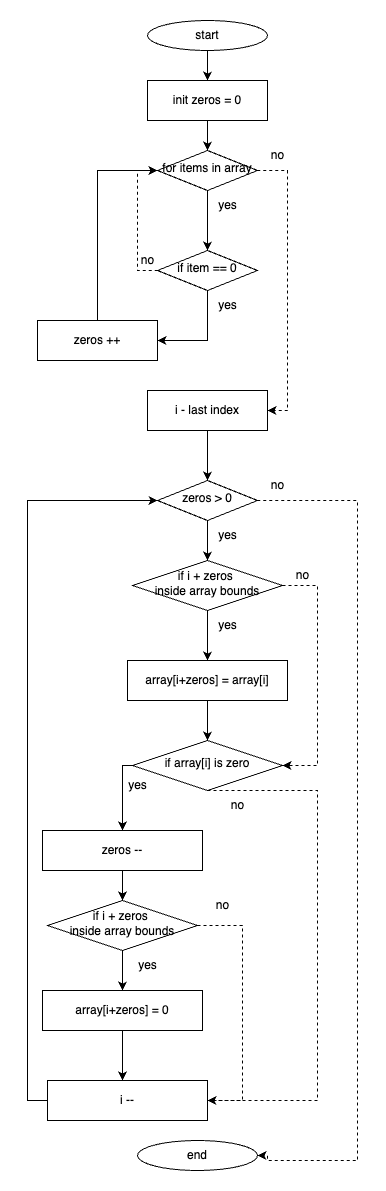

The diagram above was exported from draw.io. Its source (the exported page's mxGraphModel, read from the mxfile embedded in the PNG):
<mxGraphModel dx="1454" dy="2041" grid="1" gridSize="10" guides="1" tooltips="1" connect="1" arrows="1" fold="1" page="1" pageScale="1" pageWidth="827" pageHeight="1169" math="0" shadow="0">
  <root>
    <mxCell id="WIyWlLk6GJQsqaUBKTNV-0" />
    <mxCell id="WIyWlLk6GJQsqaUBKTNV-1" parent="WIyWlLk6GJQsqaUBKTNV-0" />
    <mxCell id="IAB1rMHImz-F8oOmbWUH-19" style="edgeStyle=orthogonalEdgeStyle;rounded=0;orthogonalLoop=1;jettySize=auto;html=1;entryX=0.5;entryY=0;entryDx=0;entryDy=0;" edge="1" parent="WIyWlLk6GJQsqaUBKTNV-1" source="WIyWlLk6GJQsqaUBKTNV-3" target="WIyWlLk6GJQsqaUBKTNV-10">
      <mxGeometry relative="1" as="geometry" />
    </mxCell>
    <mxCell id="WIyWlLk6GJQsqaUBKTNV-3" value="i - last index" style="rounded=0;whiteSpace=wrap;html=1;fontSize=12;glass=0;strokeWidth=1;shadow=0;" parent="WIyWlLk6GJQsqaUBKTNV-1" vertex="1">
      <mxGeometry x="150" y="360" width="120" height="40" as="geometry" />
    </mxCell>
    <mxCell id="IAB1rMHImz-F8oOmbWUH-21" style="edgeStyle=orthogonalEdgeStyle;rounded=0;orthogonalLoop=1;jettySize=auto;html=1;entryX=1;entryY=0.5;entryDx=0;entryDy=0;dashed=1;" edge="1" parent="WIyWlLk6GJQsqaUBKTNV-1" source="WIyWlLk6GJQsqaUBKTNV-10" target="IAB1rMHImz-F8oOmbWUH-20">
      <mxGeometry relative="1" as="geometry">
        <Array as="points">
          <mxPoint x="360" y="470" />
          <mxPoint x="360" y="1130" />
          <mxPoint x="270" y="1130" />
        </Array>
      </mxGeometry>
    </mxCell>
    <mxCell id="IAB1rMHImz-F8oOmbWUH-25" style="edgeStyle=orthogonalEdgeStyle;rounded=0;orthogonalLoop=1;jettySize=auto;html=1;entryX=0.5;entryY=0;entryDx=0;entryDy=0;" edge="1" parent="WIyWlLk6GJQsqaUBKTNV-1" source="WIyWlLk6GJQsqaUBKTNV-10" target="IAB1rMHImz-F8oOmbWUH-24">
      <mxGeometry relative="1" as="geometry" />
    </mxCell>
    <mxCell id="WIyWlLk6GJQsqaUBKTNV-10" value="zeros &amp;gt; 0" style="rhombus;whiteSpace=wrap;html=1;shadow=0;fontFamily=Helvetica;fontSize=12;align=center;strokeWidth=1;spacing=6;spacingTop=-4;" parent="WIyWlLk6GJQsqaUBKTNV-1" vertex="1">
      <mxGeometry x="160" y="450" width="100" height="40" as="geometry" />
    </mxCell>
    <mxCell id="IAB1rMHImz-F8oOmbWUH-4" style="edgeStyle=orthogonalEdgeStyle;rounded=0;orthogonalLoop=1;jettySize=auto;html=1;entryX=0.5;entryY=0;entryDx=0;entryDy=0;" edge="1" parent="WIyWlLk6GJQsqaUBKTNV-1" source="IAB1rMHImz-F8oOmbWUH-0" target="IAB1rMHImz-F8oOmbWUH-2">
      <mxGeometry relative="1" as="geometry" />
    </mxCell>
    <mxCell id="IAB1rMHImz-F8oOmbWUH-0" value="start" style="ellipse;whiteSpace=wrap;html=1;" vertex="1" parent="WIyWlLk6GJQsqaUBKTNV-1">
      <mxGeometry x="150" y="-10" width="120" height="30" as="geometry" />
    </mxCell>
    <mxCell id="IAB1rMHImz-F8oOmbWUH-6" style="edgeStyle=orthogonalEdgeStyle;rounded=0;orthogonalLoop=1;jettySize=auto;html=1;entryX=1;entryY=0.5;entryDx=0;entryDy=0;dashed=1;" edge="1" parent="WIyWlLk6GJQsqaUBKTNV-1" source="IAB1rMHImz-F8oOmbWUH-1" target="WIyWlLk6GJQsqaUBKTNV-3">
      <mxGeometry relative="1" as="geometry">
        <Array as="points">
          <mxPoint x="290" y="140" />
          <mxPoint x="290" y="380" />
        </Array>
      </mxGeometry>
    </mxCell>
    <mxCell id="IAB1rMHImz-F8oOmbWUH-14" style="edgeStyle=orthogonalEdgeStyle;rounded=0;orthogonalLoop=1;jettySize=auto;html=1;entryX=0.5;entryY=0;entryDx=0;entryDy=0;" edge="1" parent="WIyWlLk6GJQsqaUBKTNV-1" source="IAB1rMHImz-F8oOmbWUH-1" target="IAB1rMHImz-F8oOmbWUH-9">
      <mxGeometry relative="1" as="geometry" />
    </mxCell>
    <mxCell id="IAB1rMHImz-F8oOmbWUH-1" value="for items in array" style="rhombus;whiteSpace=wrap;html=1;shadow=0;fontFamily=Helvetica;fontSize=12;align=center;strokeWidth=1;spacing=6;spacingTop=-4;" vertex="1" parent="WIyWlLk6GJQsqaUBKTNV-1">
      <mxGeometry x="160" y="120" width="100" height="40" as="geometry" />
    </mxCell>
    <mxCell id="IAB1rMHImz-F8oOmbWUH-5" style="edgeStyle=orthogonalEdgeStyle;rounded=0;orthogonalLoop=1;jettySize=auto;html=1;entryX=0.5;entryY=0;entryDx=0;entryDy=0;" edge="1" parent="WIyWlLk6GJQsqaUBKTNV-1" source="IAB1rMHImz-F8oOmbWUH-2" target="IAB1rMHImz-F8oOmbWUH-1">
      <mxGeometry relative="1" as="geometry" />
    </mxCell>
    <mxCell id="IAB1rMHImz-F8oOmbWUH-2" value="init zeros = 0" style="rounded=0;whiteSpace=wrap;html=1;fontSize=12;glass=0;strokeWidth=1;shadow=0;" vertex="1" parent="WIyWlLk6GJQsqaUBKTNV-1">
      <mxGeometry x="150" y="50" width="120" height="40" as="geometry" />
    </mxCell>
    <mxCell id="IAB1rMHImz-F8oOmbWUH-7" value="no" style="text;html=1;align=center;verticalAlign=middle;resizable=0;points=[];autosize=1;strokeColor=none;fillColor=none;" vertex="1" parent="WIyWlLk6GJQsqaUBKTNV-1">
      <mxGeometry x="260" y="110" width="40" height="30" as="geometry" />
    </mxCell>
    <mxCell id="IAB1rMHImz-F8oOmbWUH-8" value="yes" style="text;html=1;align=center;verticalAlign=middle;resizable=0;points=[];autosize=1;strokeColor=none;fillColor=none;" vertex="1" parent="WIyWlLk6GJQsqaUBKTNV-1">
      <mxGeometry x="210" y="160" width="40" height="30" as="geometry" />
    </mxCell>
    <mxCell id="IAB1rMHImz-F8oOmbWUH-11" style="edgeStyle=orthogonalEdgeStyle;rounded=0;orthogonalLoop=1;jettySize=auto;html=1;entryX=0;entryY=0.5;entryDx=0;entryDy=0;dashed=1;" edge="1" parent="WIyWlLk6GJQsqaUBKTNV-1" source="IAB1rMHImz-F8oOmbWUH-9" target="IAB1rMHImz-F8oOmbWUH-1">
      <mxGeometry relative="1" as="geometry">
        <Array as="points">
          <mxPoint x="140" y="240" />
          <mxPoint x="140" y="140" />
        </Array>
      </mxGeometry>
    </mxCell>
    <mxCell id="IAB1rMHImz-F8oOmbWUH-12" style="edgeStyle=orthogonalEdgeStyle;rounded=0;orthogonalLoop=1;jettySize=auto;html=1;exitX=0.5;exitY=1;exitDx=0;exitDy=0;" edge="1" parent="WIyWlLk6GJQsqaUBKTNV-1" source="IAB1rMHImz-F8oOmbWUH-9">
      <mxGeometry relative="1" as="geometry">
        <mxPoint x="210" y="250" as="targetPoint" />
      </mxGeometry>
    </mxCell>
    <mxCell id="IAB1rMHImz-F8oOmbWUH-16" style="edgeStyle=orthogonalEdgeStyle;rounded=0;orthogonalLoop=1;jettySize=auto;html=1;entryX=1;entryY=0.5;entryDx=0;entryDy=0;" edge="1" parent="WIyWlLk6GJQsqaUBKTNV-1" source="IAB1rMHImz-F8oOmbWUH-9" target="IAB1rMHImz-F8oOmbWUH-10">
      <mxGeometry relative="1" as="geometry" />
    </mxCell>
    <mxCell id="IAB1rMHImz-F8oOmbWUH-9" value="if item == 0" style="rhombus;whiteSpace=wrap;html=1;shadow=0;fontFamily=Helvetica;fontSize=12;align=center;strokeWidth=1;spacing=6;spacingTop=-4;" vertex="1" parent="WIyWlLk6GJQsqaUBKTNV-1">
      <mxGeometry x="160" y="220" width="100" height="40" as="geometry" />
    </mxCell>
    <mxCell id="IAB1rMHImz-F8oOmbWUH-17" style="edgeStyle=orthogonalEdgeStyle;rounded=0;orthogonalLoop=1;jettySize=auto;html=1;entryX=0;entryY=0.5;entryDx=0;entryDy=0;" edge="1" parent="WIyWlLk6GJQsqaUBKTNV-1" source="IAB1rMHImz-F8oOmbWUH-10" target="IAB1rMHImz-F8oOmbWUH-1">
      <mxGeometry relative="1" as="geometry" />
    </mxCell>
    <mxCell id="IAB1rMHImz-F8oOmbWUH-10" value="zeros ++" style="rounded=0;whiteSpace=wrap;html=1;fontSize=12;glass=0;strokeWidth=1;shadow=0;" vertex="1" parent="WIyWlLk6GJQsqaUBKTNV-1">
      <mxGeometry x="40" y="290" width="120" height="40" as="geometry" />
    </mxCell>
    <mxCell id="IAB1rMHImz-F8oOmbWUH-13" value="no" style="text;html=1;align=center;verticalAlign=middle;resizable=0;points=[];autosize=1;strokeColor=none;fillColor=none;" vertex="1" parent="WIyWlLk6GJQsqaUBKTNV-1">
      <mxGeometry x="130" y="215" width="40" height="30" as="geometry" />
    </mxCell>
    <mxCell id="IAB1rMHImz-F8oOmbWUH-18" value="yes" style="text;html=1;align=center;verticalAlign=middle;resizable=0;points=[];autosize=1;strokeColor=none;fillColor=none;" vertex="1" parent="WIyWlLk6GJQsqaUBKTNV-1">
      <mxGeometry x="210" y="260" width="40" height="30" as="geometry" />
    </mxCell>
    <mxCell id="IAB1rMHImz-F8oOmbWUH-20" value="end" style="ellipse;whiteSpace=wrap;html=1;" vertex="1" parent="WIyWlLk6GJQsqaUBKTNV-1">
      <mxGeometry x="140" y="1110" width="120" height="30" as="geometry" />
    </mxCell>
    <mxCell id="IAB1rMHImz-F8oOmbWUH-22" value="no" style="text;html=1;align=center;verticalAlign=middle;resizable=0;points=[];autosize=1;strokeColor=none;fillColor=none;" vertex="1" parent="WIyWlLk6GJQsqaUBKTNV-1">
      <mxGeometry x="260" y="440" width="40" height="30" as="geometry" />
    </mxCell>
    <mxCell id="IAB1rMHImz-F8oOmbWUH-28" style="edgeStyle=orthogonalEdgeStyle;rounded=0;orthogonalLoop=1;jettySize=auto;html=1;" edge="1" parent="WIyWlLk6GJQsqaUBKTNV-1" source="IAB1rMHImz-F8oOmbWUH-24" target="IAB1rMHImz-F8oOmbWUH-27">
      <mxGeometry relative="1" as="geometry" />
    </mxCell>
    <mxCell id="IAB1rMHImz-F8oOmbWUH-31" style="edgeStyle=orthogonalEdgeStyle;rounded=0;orthogonalLoop=1;jettySize=auto;html=1;entryX=1;entryY=0.5;entryDx=0;entryDy=0;dashed=1;" edge="1" parent="WIyWlLk6GJQsqaUBKTNV-1" source="IAB1rMHImz-F8oOmbWUH-24" target="IAB1rMHImz-F8oOmbWUH-29">
      <mxGeometry relative="1" as="geometry">
        <Array as="points">
          <mxPoint x="320" y="555" />
          <mxPoint x="320" y="735" />
        </Array>
      </mxGeometry>
    </mxCell>
    <mxCell id="IAB1rMHImz-F8oOmbWUH-24" value="if&amp;nbsp;&lt;span style=&quot;text-align: start; background-color: transparent; color: light-dark(rgb(0, 0, 0), rgb(255, 255, 255));&quot;&gt;i + zeros&amp;nbsp;&lt;/span&gt;&lt;div&gt;&lt;span style=&quot;background-color: transparent; color: light-dark(rgb(0, 0, 0), rgb(255, 255, 255));&quot;&gt;inside array bounds&lt;/span&gt;&lt;br&gt;&lt;/div&gt;" style="rhombus;whiteSpace=wrap;html=1;shadow=0;fontFamily=Helvetica;fontSize=12;align=center;strokeWidth=1;spacing=6;spacingTop=-4;" vertex="1" parent="WIyWlLk6GJQsqaUBKTNV-1">
      <mxGeometry x="135" y="530" width="150" height="50" as="geometry" />
    </mxCell>
    <mxCell id="IAB1rMHImz-F8oOmbWUH-26" value="yes" style="text;html=1;align=center;verticalAlign=middle;resizable=0;points=[];autosize=1;strokeColor=none;fillColor=none;" vertex="1" parent="WIyWlLk6GJQsqaUBKTNV-1">
      <mxGeometry x="210" y="490" width="40" height="30" as="geometry" />
    </mxCell>
    <mxCell id="IAB1rMHImz-F8oOmbWUH-35" style="edgeStyle=orthogonalEdgeStyle;rounded=0;orthogonalLoop=1;jettySize=auto;html=1;entryX=0.5;entryY=0;entryDx=0;entryDy=0;" edge="1" parent="WIyWlLk6GJQsqaUBKTNV-1" source="IAB1rMHImz-F8oOmbWUH-27" target="IAB1rMHImz-F8oOmbWUH-29">
      <mxGeometry relative="1" as="geometry" />
    </mxCell>
    <mxCell id="IAB1rMHImz-F8oOmbWUH-27" value="array[i+zeros] = array[i]" style="rounded=0;whiteSpace=wrap;html=1;fontSize=12;glass=0;strokeWidth=1;shadow=0;" vertex="1" parent="WIyWlLk6GJQsqaUBKTNV-1">
      <mxGeometry x="130" y="630" width="160" height="40" as="geometry" />
    </mxCell>
    <mxCell id="IAB1rMHImz-F8oOmbWUH-37" style="edgeStyle=orthogonalEdgeStyle;rounded=0;orthogonalLoop=1;jettySize=auto;html=1;" edge="1" parent="WIyWlLk6GJQsqaUBKTNV-1" source="IAB1rMHImz-F8oOmbWUH-29" target="IAB1rMHImz-F8oOmbWUH-36">
      <mxGeometry relative="1" as="geometry">
        <Array as="points">
          <mxPoint x="125" y="735" />
        </Array>
      </mxGeometry>
    </mxCell>
    <mxCell id="IAB1rMHImz-F8oOmbWUH-45" style="edgeStyle=orthogonalEdgeStyle;rounded=0;orthogonalLoop=1;jettySize=auto;html=1;entryX=1;entryY=0.5;entryDx=0;entryDy=0;dashed=1;exitX=0.5;exitY=1;exitDx=0;exitDy=0;" edge="1" parent="WIyWlLk6GJQsqaUBKTNV-1" source="IAB1rMHImz-F8oOmbWUH-29" target="IAB1rMHImz-F8oOmbWUH-41">
      <mxGeometry relative="1" as="geometry">
        <Array as="points">
          <mxPoint x="320" y="760" />
          <mxPoint x="320" y="1070" />
        </Array>
      </mxGeometry>
    </mxCell>
    <mxCell id="IAB1rMHImz-F8oOmbWUH-29" value="&lt;div style=&quot;text-align: start;&quot;&gt;&lt;span style=&quot;background-color: transparent; color: light-dark(rgb(0, 0, 0), rgb(255, 255, 255));&quot;&gt;if array[i] is zero&lt;/span&gt;&lt;/div&gt;" style="rhombus;whiteSpace=wrap;html=1;shadow=0;fontFamily=Helvetica;fontSize=12;align=center;strokeWidth=1;spacing=6;spacingTop=-4;" vertex="1" parent="WIyWlLk6GJQsqaUBKTNV-1">
      <mxGeometry x="135" y="710" width="150" height="50" as="geometry" />
    </mxCell>
    <mxCell id="IAB1rMHImz-F8oOmbWUH-30" value="yes" style="text;html=1;align=center;verticalAlign=middle;resizable=0;points=[];autosize=1;strokeColor=none;fillColor=none;" vertex="1" parent="WIyWlLk6GJQsqaUBKTNV-1">
      <mxGeometry x="210" y="580" width="40" height="30" as="geometry" />
    </mxCell>
    <mxCell id="IAB1rMHImz-F8oOmbWUH-32" value="no" style="text;html=1;align=center;verticalAlign=middle;resizable=0;points=[];autosize=1;strokeColor=none;fillColor=none;" vertex="1" parent="WIyWlLk6GJQsqaUBKTNV-1">
      <mxGeometry x="285" y="530" width="40" height="30" as="geometry" />
    </mxCell>
    <mxCell id="IAB1rMHImz-F8oOmbWUH-39" style="edgeStyle=orthogonalEdgeStyle;rounded=0;orthogonalLoop=1;jettySize=auto;html=1;entryX=0.5;entryY=0;entryDx=0;entryDy=0;" edge="1" parent="WIyWlLk6GJQsqaUBKTNV-1" source="IAB1rMHImz-F8oOmbWUH-36" target="IAB1rMHImz-F8oOmbWUH-38">
      <mxGeometry relative="1" as="geometry" />
    </mxCell>
    <mxCell id="IAB1rMHImz-F8oOmbWUH-36" value="zeros --" style="rounded=0;whiteSpace=wrap;html=1;fontSize=12;glass=0;strokeWidth=1;shadow=0;" vertex="1" parent="WIyWlLk6GJQsqaUBKTNV-1">
      <mxGeometry x="45" y="800" width="160" height="40" as="geometry" />
    </mxCell>
    <mxCell id="IAB1rMHImz-F8oOmbWUH-42" style="edgeStyle=orthogonalEdgeStyle;rounded=0;orthogonalLoop=1;jettySize=auto;html=1;entryX=1;entryY=0.5;entryDx=0;entryDy=0;dashed=1;" edge="1" parent="WIyWlLk6GJQsqaUBKTNV-1" source="IAB1rMHImz-F8oOmbWUH-38" target="IAB1rMHImz-F8oOmbWUH-41">
      <mxGeometry relative="1" as="geometry">
        <mxPoint x="245" y="990" as="targetPoint" />
        <Array as="points">
          <mxPoint x="245" y="895" />
          <mxPoint x="245" y="1070" />
        </Array>
      </mxGeometry>
    </mxCell>
    <mxCell id="IAB1rMHImz-F8oOmbWUH-54" style="edgeStyle=orthogonalEdgeStyle;rounded=0;orthogonalLoop=1;jettySize=auto;html=1;entryX=0.5;entryY=0;entryDx=0;entryDy=0;" edge="1" parent="WIyWlLk6GJQsqaUBKTNV-1" source="IAB1rMHImz-F8oOmbWUH-38" target="IAB1rMHImz-F8oOmbWUH-50">
      <mxGeometry relative="1" as="geometry" />
    </mxCell>
    <mxCell id="IAB1rMHImz-F8oOmbWUH-38" value="if&amp;nbsp;&lt;span style=&quot;text-align: start; background-color: transparent; color: light-dark(rgb(0, 0, 0), rgb(255, 255, 255));&quot;&gt;i + zeros&amp;nbsp;&lt;/span&gt;&lt;div&gt;&lt;span style=&quot;background-color: transparent; color: light-dark(rgb(0, 0, 0), rgb(255, 255, 255));&quot;&gt;inside array bounds&lt;/span&gt;&lt;br&gt;&lt;/div&gt;" style="rhombus;whiteSpace=wrap;html=1;shadow=0;fontFamily=Helvetica;fontSize=12;align=center;strokeWidth=1;spacing=6;spacingTop=-4;" vertex="1" parent="WIyWlLk6GJQsqaUBKTNV-1">
      <mxGeometry x="50" y="870" width="150" height="50" as="geometry" />
    </mxCell>
    <mxCell id="IAB1rMHImz-F8oOmbWUH-55" style="edgeStyle=orthogonalEdgeStyle;rounded=0;orthogonalLoop=1;jettySize=auto;html=1;entryX=0;entryY=0.5;entryDx=0;entryDy=0;" edge="1" parent="WIyWlLk6GJQsqaUBKTNV-1" source="IAB1rMHImz-F8oOmbWUH-41" target="WIyWlLk6GJQsqaUBKTNV-10">
      <mxGeometry relative="1" as="geometry">
        <Array as="points">
          <mxPoint x="30" y="1070" />
          <mxPoint x="30" y="470" />
        </Array>
      </mxGeometry>
    </mxCell>
    <mxCell id="IAB1rMHImz-F8oOmbWUH-41" value="i --" style="rounded=0;whiteSpace=wrap;html=1;fontSize=12;glass=0;strokeWidth=1;shadow=0;" vertex="1" parent="WIyWlLk6GJQsqaUBKTNV-1">
      <mxGeometry x="50" y="1050" width="160" height="40" as="geometry" />
    </mxCell>
    <mxCell id="IAB1rMHImz-F8oOmbWUH-43" value="no" style="text;html=1;align=center;verticalAlign=middle;resizable=0;points=[];autosize=1;strokeColor=none;fillColor=none;" vertex="1" parent="WIyWlLk6GJQsqaUBKTNV-1">
      <mxGeometry x="205" y="860" width="40" height="30" as="geometry" />
    </mxCell>
    <mxCell id="IAB1rMHImz-F8oOmbWUH-44" value="yes" style="text;html=1;align=center;verticalAlign=middle;resizable=0;points=[];autosize=1;strokeColor=none;fillColor=none;" vertex="1" parent="WIyWlLk6GJQsqaUBKTNV-1">
      <mxGeometry x="120" y="740" width="40" height="30" as="geometry" />
    </mxCell>
    <mxCell id="IAB1rMHImz-F8oOmbWUH-47" value="no" style="text;html=1;align=center;verticalAlign=middle;resizable=0;points=[];autosize=1;strokeColor=none;fillColor=none;" vertex="1" parent="WIyWlLk6GJQsqaUBKTNV-1">
      <mxGeometry x="220" y="760" width="40" height="30" as="geometry" />
    </mxCell>
    <mxCell id="IAB1rMHImz-F8oOmbWUH-53" style="edgeStyle=orthogonalEdgeStyle;rounded=0;orthogonalLoop=1;jettySize=auto;html=1;" edge="1" parent="WIyWlLk6GJQsqaUBKTNV-1" source="IAB1rMHImz-F8oOmbWUH-50" target="IAB1rMHImz-F8oOmbWUH-41">
      <mxGeometry relative="1" as="geometry">
        <Array as="points">
          <mxPoint x="125" y="1040" />
          <mxPoint x="125" y="1040" />
        </Array>
      </mxGeometry>
    </mxCell>
    <mxCell id="IAB1rMHImz-F8oOmbWUH-50" value="array[i+zeros] = 0" style="rounded=0;whiteSpace=wrap;html=1;fontSize=12;glass=0;strokeWidth=1;shadow=0;" vertex="1" parent="WIyWlLk6GJQsqaUBKTNV-1">
      <mxGeometry x="45" y="960" width="160" height="40" as="geometry" />
    </mxCell>
    <mxCell id="IAB1rMHImz-F8oOmbWUH-52" value="yes" style="text;html=1;align=center;verticalAlign=middle;resizable=0;points=[];autosize=1;strokeColor=none;fillColor=none;" vertex="1" parent="WIyWlLk6GJQsqaUBKTNV-1">
      <mxGeometry x="130" y="920" width="40" height="30" as="geometry" />
    </mxCell>
  </root>
</mxGraphModel>